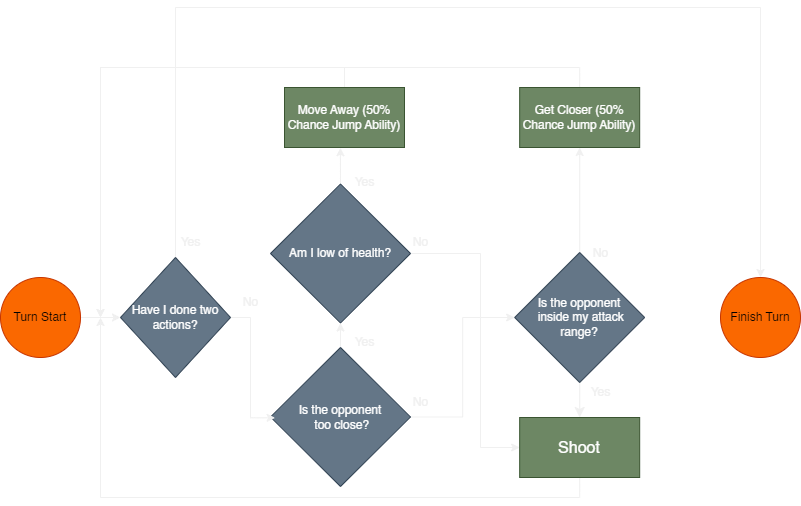

The diagram above was exported from draw.io. Its source (the exported page's mxGraphModel, read from the mxfile embedded in the PNG):
<mxGraphModel dx="1434" dy="745" grid="1" gridSize="10" guides="1" tooltips="1" connect="1" arrows="1" fold="1" page="1" pageScale="1" pageWidth="1169" pageHeight="827" math="0" shadow="0">
  <root>
    <mxCell id="WIyWlLk6GJQsqaUBKTNV-0" />
    <mxCell id="WIyWlLk6GJQsqaUBKTNV-1" parent="WIyWlLk6GJQsqaUBKTNV-0" />
    <mxCell id="U3SBKpleVOnrMzVhWrKh-1" value="" style="edgeStyle=orthogonalEdgeStyle;rounded=0;orthogonalLoop=1;jettySize=auto;html=1;" parent="WIyWlLk6GJQsqaUBKTNV-1" source="U3SBKpleVOnrMzVhWrKh-2" target="U3SBKpleVOnrMzVhWrKh-21" edge="1">
      <mxGeometry relative="1" as="geometry" />
    </mxCell>
    <mxCell id="U3SBKpleVOnrMzVhWrKh-2" value="Turn Start" style="ellipse;whiteSpace=wrap;html=1;aspect=fixed;fontSize=12;fillColor=#fa6800;fontColor=#000000;strokeColor=#C73500;" parent="WIyWlLk6GJQsqaUBKTNV-1" vertex="1">
      <mxGeometry x="30" y="360" width="80" height="80" as="geometry" />
    </mxCell>
    <mxCell id="U3SBKpleVOnrMzVhWrKh-37" value="" style="edgeStyle=orthogonalEdgeStyle;rounded=0;orthogonalLoop=1;jettySize=auto;html=1;" parent="WIyWlLk6GJQsqaUBKTNV-1" source="U3SBKpleVOnrMzVhWrKh-5" target="U3SBKpleVOnrMzVhWrKh-36" edge="1">
      <mxGeometry relative="1" as="geometry" />
    </mxCell>
    <mxCell id="U3SBKpleVOnrMzVhWrKh-40" style="edgeStyle=orthogonalEdgeStyle;rounded=0;orthogonalLoop=1;jettySize=auto;html=1;exitX=1;exitY=0.5;exitDx=0;exitDy=0;entryX=0;entryY=0.5;entryDx=0;entryDy=0;" parent="WIyWlLk6GJQsqaUBKTNV-1" source="U3SBKpleVOnrMzVhWrKh-5" target="U3SBKpleVOnrMzVhWrKh-11" edge="1">
      <mxGeometry relative="1" as="geometry" />
    </mxCell>
    <mxCell id="U3SBKpleVOnrMzVhWrKh-5" value="Is the opponent&lt;br style=&quot;font-size: 12px;&quot;&gt;&amp;nbsp;too close?" style="rhombus;whiteSpace=wrap;html=1;fontSize=12;fillColor=#647687;fontColor=#ffffff;strokeColor=#314354;" parent="WIyWlLk6GJQsqaUBKTNV-1" vertex="1">
      <mxGeometry x="300" y="430" width="140" height="139" as="geometry" />
    </mxCell>
    <mxCell id="U3SBKpleVOnrMzVhWrKh-10" value="" style="edgeStyle=none;curved=1;rounded=0;orthogonalLoop=1;jettySize=auto;html=1;fontSize=12;startSize=8;endSize=8;" parent="WIyWlLk6GJQsqaUBKTNV-1" source="U3SBKpleVOnrMzVhWrKh-11" target="U3SBKpleVOnrMzVhWrKh-18" edge="1">
      <mxGeometry relative="1" as="geometry" />
    </mxCell>
    <mxCell id="U3SBKpleVOnrMzVhWrKh-56" value="" style="edgeStyle=orthogonalEdgeStyle;rounded=0;orthogonalLoop=1;jettySize=auto;html=1;" parent="WIyWlLk6GJQsqaUBKTNV-1" source="U3SBKpleVOnrMzVhWrKh-11" target="U3SBKpleVOnrMzVhWrKh-55" edge="1">
      <mxGeometry relative="1" as="geometry" />
    </mxCell>
    <mxCell id="U3SBKpleVOnrMzVhWrKh-11" value="Is the opponent&lt;br&gt;&amp;nbsp;inside my attack range?" style="rhombus;whiteSpace=wrap;html=1;fontSize=12;fillColor=#647687;fontColor=#ffffff;strokeColor=#314354;" parent="WIyWlLk6GJQsqaUBKTNV-1" vertex="1">
      <mxGeometry x="544.1800000000001" y="335" width="130" height="130" as="geometry" />
    </mxCell>
    <mxCell id="U3SBKpleVOnrMzVhWrKh-12" value="No" style="text;html=1;align=center;verticalAlign=middle;resizable=0;points=[];autosize=1;strokeColor=none;fillColor=none;fontSize=12;" parent="WIyWlLk6GJQsqaUBKTNV-1" vertex="1">
      <mxGeometry x="430" y="470" width="40" height="30" as="geometry" />
    </mxCell>
    <mxCell id="U3SBKpleVOnrMzVhWrKh-13" style="edgeStyle=none;curved=1;rounded=0;orthogonalLoop=1;jettySize=auto;html=1;exitX=0.5;exitY=0;exitDx=0;exitDy=0;fontSize=12;startSize=8;endSize=8;" parent="WIyWlLk6GJQsqaUBKTNV-1" edge="1">
      <mxGeometry relative="1" as="geometry">
        <Array as="points">
          <mxPoint x="375.82" y="240" />
        </Array>
        <mxPoint x="375.81999999999994" y="240" as="sourcePoint" />
        <mxPoint x="375.81999999999994" y="240" as="targetPoint" />
      </mxGeometry>
    </mxCell>
    <mxCell id="U3SBKpleVOnrMzVhWrKh-16" value="No" style="text;html=1;align=center;verticalAlign=middle;resizable=0;points=[];autosize=1;strokeColor=none;fillColor=none;fontSize=12;" parent="WIyWlLk6GJQsqaUBKTNV-1" vertex="1">
      <mxGeometry x="610" y="321" width="40" height="30" as="geometry" />
    </mxCell>
    <mxCell id="U3SBKpleVOnrMzVhWrKh-17" style="edgeStyle=orthogonalEdgeStyle;rounded=0;orthogonalLoop=1;jettySize=auto;html=1;exitX=0.5;exitY=1;exitDx=0;exitDy=0;" parent="WIyWlLk6GJQsqaUBKTNV-1" source="U3SBKpleVOnrMzVhWrKh-18" edge="1">
      <mxGeometry relative="1" as="geometry">
        <mxPoint x="130" y="400" as="targetPoint" />
      </mxGeometry>
    </mxCell>
    <mxCell id="U3SBKpleVOnrMzVhWrKh-18" value="Shoot" style="whiteSpace=wrap;html=1;fontSize=16;fillColor=#6d8764;strokeColor=#3A5431;fontColor=#ffffff;" parent="WIyWlLk6GJQsqaUBKTNV-1" vertex="1">
      <mxGeometry x="549.1800000000001" y="500" width="120" height="60" as="geometry" />
    </mxCell>
    <mxCell id="U3SBKpleVOnrMzVhWrKh-19" style="edgeStyle=orthogonalEdgeStyle;rounded=0;orthogonalLoop=1;jettySize=auto;html=1;exitX=1;exitY=0.5;exitDx=0;exitDy=0;entryX=0.033;entryY=0.506;entryDx=0;entryDy=0;entryPerimeter=0;" parent="WIyWlLk6GJQsqaUBKTNV-1" source="U3SBKpleVOnrMzVhWrKh-21" target="U3SBKpleVOnrMzVhWrKh-5" edge="1">
      <mxGeometry relative="1" as="geometry" />
    </mxCell>
    <mxCell id="U3SBKpleVOnrMzVhWrKh-20" style="edgeStyle=orthogonalEdgeStyle;rounded=0;orthogonalLoop=1;jettySize=auto;html=1;exitX=0.5;exitY=0;exitDx=0;exitDy=0;entryX=0.5;entryY=0;entryDx=0;entryDy=0;" parent="WIyWlLk6GJQsqaUBKTNV-1" source="U3SBKpleVOnrMzVhWrKh-21" target="U3SBKpleVOnrMzVhWrKh-24" edge="1">
      <mxGeometry relative="1" as="geometry">
        <Array as="points">
          <mxPoint x="205" y="90" />
          <mxPoint x="790" y="90" />
        </Array>
      </mxGeometry>
    </mxCell>
    <mxCell id="U3SBKpleVOnrMzVhWrKh-21" value="Have I done two actions?" style="rhombus;whiteSpace=wrap;html=1;fillColor=#647687;fontColor=#ffffff;strokeColor=#314354;" parent="WIyWlLk6GJQsqaUBKTNV-1" vertex="1">
      <mxGeometry x="150" y="340" width="110" height="120" as="geometry" />
    </mxCell>
    <mxCell id="U3SBKpleVOnrMzVhWrKh-22" value="Yes" style="text;html=1;align=center;verticalAlign=middle;resizable=0;points=[];autosize=1;strokeColor=none;fillColor=none;fontSize=12;" parent="WIyWlLk6GJQsqaUBKTNV-1" vertex="1">
      <mxGeometry x="200" y="310" width="40" height="30" as="geometry" />
    </mxCell>
    <mxCell id="U3SBKpleVOnrMzVhWrKh-23" value="No" style="text;html=1;align=center;verticalAlign=middle;resizable=0;points=[];autosize=1;strokeColor=none;fillColor=none;fontSize=12;" parent="WIyWlLk6GJQsqaUBKTNV-1" vertex="1">
      <mxGeometry x="260" y="370" width="40" height="30" as="geometry" />
    </mxCell>
    <mxCell id="U3SBKpleVOnrMzVhWrKh-24" value="Finish Turn" style="ellipse;whiteSpace=wrap;html=1;aspect=fixed;fontSize=12;fillColor=#fa6800;fontColor=#000000;strokeColor=#C73500;" parent="WIyWlLk6GJQsqaUBKTNV-1" vertex="1">
      <mxGeometry x="750" y="360" width="80" height="80" as="geometry" />
    </mxCell>
    <mxCell id="U3SBKpleVOnrMzVhWrKh-25" value="Yes" style="text;html=1;align=center;verticalAlign=middle;resizable=0;points=[];autosize=1;strokeColor=none;fillColor=none;fontSize=12;" parent="WIyWlLk6GJQsqaUBKTNV-1" vertex="1">
      <mxGeometry x="610" y="460" width="40" height="30" as="geometry" />
    </mxCell>
    <mxCell id="U3SBKpleVOnrMzVhWrKh-51" style="edgeStyle=orthogonalEdgeStyle;rounded=0;orthogonalLoop=1;jettySize=auto;html=1;exitX=0.5;exitY=0;exitDx=0;exitDy=0;entryX=0.466;entryY=1.004;entryDx=0;entryDy=0;entryPerimeter=0;" parent="WIyWlLk6GJQsqaUBKTNV-1" source="U3SBKpleVOnrMzVhWrKh-36" target="U3SBKpleVOnrMzVhWrKh-52" edge="1">
      <mxGeometry relative="1" as="geometry">
        <mxPoint x="368.70000000000005" y="254.53999999999996" as="targetPoint" />
      </mxGeometry>
    </mxCell>
    <mxCell id="U3SBKpleVOnrMzVhWrKh-58" style="edgeStyle=orthogonalEdgeStyle;rounded=0;orthogonalLoop=1;jettySize=auto;html=1;exitX=1;exitY=0.5;exitDx=0;exitDy=0;entryX=0;entryY=0.5;entryDx=0;entryDy=0;" parent="WIyWlLk6GJQsqaUBKTNV-1" source="U3SBKpleVOnrMzVhWrKh-36" target="U3SBKpleVOnrMzVhWrKh-18" edge="1">
      <mxGeometry relative="1" as="geometry">
        <Array as="points">
          <mxPoint x="510" y="336" />
          <mxPoint x="510" y="530" />
        </Array>
      </mxGeometry>
    </mxCell>
    <mxCell id="U3SBKpleVOnrMzVhWrKh-36" value="Am I low of health?" style="rhombus;whiteSpace=wrap;html=1;fontSize=12;fillColor=#647687;fontColor=#ffffff;strokeColor=#314354;" parent="WIyWlLk6GJQsqaUBKTNV-1" vertex="1">
      <mxGeometry x="300" y="266.5" width="140" height="139" as="geometry" />
    </mxCell>
    <mxCell id="U3SBKpleVOnrMzVhWrKh-38" value="Yes" style="text;html=1;align=center;verticalAlign=middle;resizable=0;points=[];autosize=1;strokeColor=none;fillColor=none;fontSize=12;" parent="WIyWlLk6GJQsqaUBKTNV-1" vertex="1">
      <mxGeometry x="374" y="410" width="40" height="30" as="geometry" />
    </mxCell>
    <mxCell id="U3SBKpleVOnrMzVhWrKh-41" value="Yes" style="text;html=1;align=center;verticalAlign=middle;resizable=0;points=[];autosize=1;strokeColor=none;fillColor=none;fontSize=12;" parent="WIyWlLk6GJQsqaUBKTNV-1" vertex="1">
      <mxGeometry x="374" y="250" width="40" height="30" as="geometry" />
    </mxCell>
    <mxCell id="U3SBKpleVOnrMzVhWrKh-53" style="edgeStyle=orthogonalEdgeStyle;rounded=0;orthogonalLoop=1;jettySize=auto;html=1;exitX=0.5;exitY=0;exitDx=0;exitDy=0;" parent="WIyWlLk6GJQsqaUBKTNV-1" source="U3SBKpleVOnrMzVhWrKh-52" edge="1">
      <mxGeometry relative="1" as="geometry">
        <mxPoint x="130" y="400" as="targetPoint" />
      </mxGeometry>
    </mxCell>
    <mxCell id="U3SBKpleVOnrMzVhWrKh-52" value="Move Away (50% Chance Jump Ability)" style="rounded=0;whiteSpace=wrap;html=1;fillColor=#6d8764;fontColor=#ffffff;strokeColor=#3A5431;" parent="WIyWlLk6GJQsqaUBKTNV-1" vertex="1">
      <mxGeometry x="314" y="170" width="120" height="60" as="geometry" />
    </mxCell>
    <mxCell id="U3SBKpleVOnrMzVhWrKh-54" style="edgeStyle=none;curved=1;rounded=0;orthogonalLoop=1;jettySize=auto;html=1;exitX=0.5;exitY=0;exitDx=0;exitDy=0;fontSize=12;startSize=8;endSize=8;" parent="WIyWlLk6GJQsqaUBKTNV-1" edge="1">
      <mxGeometry relative="1" as="geometry">
        <Array as="points">
          <mxPoint x="586.8199999999999" y="240" />
        </Array>
        <mxPoint x="586.8199999999999" y="240" as="sourcePoint" />
        <mxPoint x="586.8199999999999" y="240" as="targetPoint" />
      </mxGeometry>
    </mxCell>
    <mxCell id="U3SBKpleVOnrMzVhWrKh-57" style="edgeStyle=orthogonalEdgeStyle;rounded=0;orthogonalLoop=1;jettySize=auto;html=1;exitX=0.5;exitY=0;exitDx=0;exitDy=0;" parent="WIyWlLk6GJQsqaUBKTNV-1" source="U3SBKpleVOnrMzVhWrKh-55" edge="1">
      <mxGeometry relative="1" as="geometry">
        <mxPoint x="130" y="400" as="targetPoint" />
      </mxGeometry>
    </mxCell>
    <mxCell id="U3SBKpleVOnrMzVhWrKh-55" value="Get Closer (50% Chance Jump Ability)" style="rounded=0;whiteSpace=wrap;html=1;fillColor=#6d8764;fontColor=#ffffff;strokeColor=#3A5431;" parent="WIyWlLk6GJQsqaUBKTNV-1" vertex="1">
      <mxGeometry x="549.1800000000001" y="170" width="120" height="60" as="geometry" />
    </mxCell>
    <mxCell id="U3SBKpleVOnrMzVhWrKh-59" value="No" style="text;html=1;align=center;verticalAlign=middle;resizable=0;points=[];autosize=1;strokeColor=none;fillColor=none;fontSize=12;" parent="WIyWlLk6GJQsqaUBKTNV-1" vertex="1">
      <mxGeometry x="430" y="310" width="40" height="30" as="geometry" />
    </mxCell>
  </root>
</mxGraphModel>